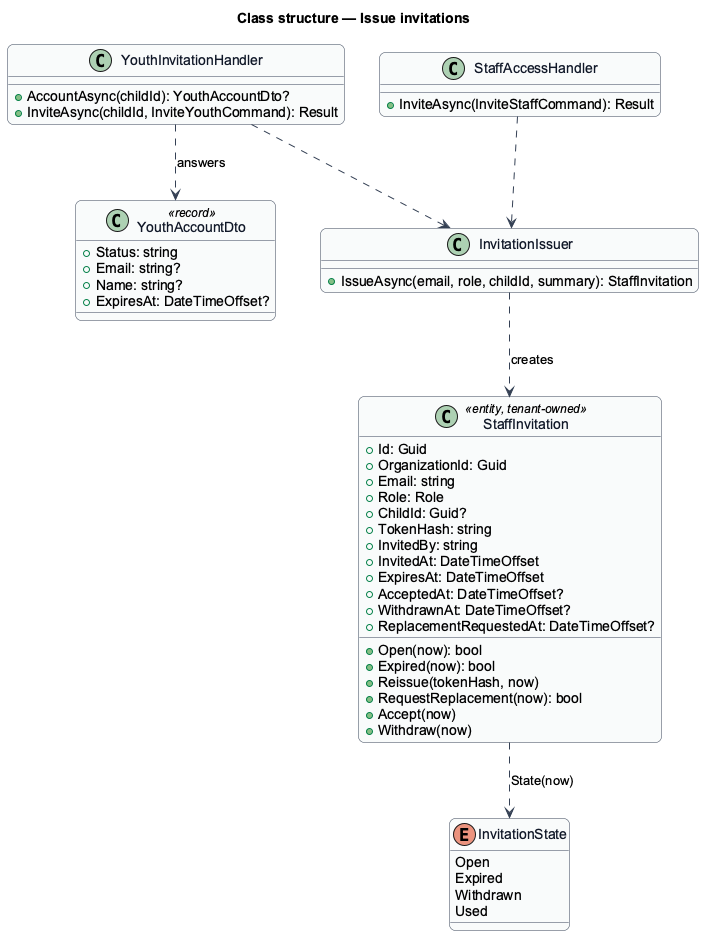

The diagram above was rendered by PlantUML. Its source (embedded in the PNG):
@startuml
skinparam backgroundColor #FFFFFF
skinparam shadowing false
skinparam roundcorner 12
skinparam defaultFontName Arial
skinparam ArrowColor #344054
skinparam class {
  BorderColor #344054
  FontColor #101828
  BackgroundColor #F9FAFB
}
title Class structure — Issue invitations
class StaffInvitation <<entity, tenant-owned>> {
  +Id: Guid
  +OrganizationId: Guid
  +Email: string
  +Role: Role
  +ChildId: Guid?
  +TokenHash: string
  +InvitedBy: string
  +InvitedAt: DateTimeOffset
  +ExpiresAt: DateTimeOffset
  +AcceptedAt: DateTimeOffset?
  +WithdrawnAt: DateTimeOffset?
  +ReplacementRequestedAt: DateTimeOffset?
  +Open(now): bool
  +Expired(now): bool
  +Reissue(tokenHash, now)
  +RequestReplacement(now): bool
  +Accept(now)
  +Withdraw(now)
}
enum InvitationState {
  Open
  Expired
  Withdrawn
  Used
}
StaffInvitation ..> InvitationState : State(now)
class YouthInvitationHandler {
  +AccountAsync(childId): YouthAccountDto?
  +InviteAsync(childId, InviteYouthCommand): Result
}
class StaffAccessHandler {
  +InviteAsync(InviteStaffCommand): Result
}
class InvitationIssuer {
  +IssueAsync(email, role, childId, summary): StaffInvitation
}
class YouthAccountDto <<record>> {
  +Status: string
  +Email: string?
  +Name: string?
  +ExpiresAt: DateTimeOffset?
}
YouthInvitationHandler ..> InvitationIssuer
StaffAccessHandler ..> InvitationIssuer
InvitationIssuer ..> StaffInvitation : creates
YouthInvitationHandler ..> YouthAccountDto : answers
@enduml